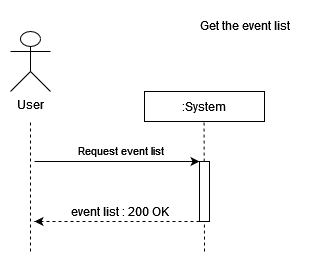

The diagram above was exported from draw.io. Its source (the exported page's mxGraphModel, read from the mxfile embedded in the PNG):
<mxGraphModel dx="1422" dy="752" grid="1" gridSize="10" guides="1" tooltips="1" connect="1" arrows="1" fold="1" page="1" pageScale="1" pageWidth="827" pageHeight="1169" math="0" shadow="0">
  <root>
    <mxCell id="0" />
    <mxCell id="1" parent="0" />
    <mxCell id="l_BLb0HPrMw845OrO0kG-2" value="" style="endArrow=none;dashed=1;html=1;rounded=0;" parent="1" edge="1">
      <mxGeometry width="50" height="50" relative="1" as="geometry">
        <mxPoint x="200" y="250" as="sourcePoint" />
        <mxPoint x="200" y="120" as="targetPoint" />
      </mxGeometry>
    </mxCell>
    <mxCell id="l_BLb0HPrMw845OrO0kG-3" value=":System" style="rounded=0;whiteSpace=wrap;html=1;" parent="1" vertex="1">
      <mxGeometry x="314" y="90" width="120" height="30" as="geometry" />
    </mxCell>
    <mxCell id="l_BLb0HPrMw845OrO0kG-4" value="" style="endArrow=none;dashed=1;html=1;rounded=0;" parent="1" edge="1">
      <mxGeometry width="50" height="50" relative="1" as="geometry">
        <mxPoint x="374" y="250" as="sourcePoint" />
        <mxPoint x="373.5" y="120" as="targetPoint" />
      </mxGeometry>
    </mxCell>
    <mxCell id="l_BLb0HPrMw845OrO0kG-5" value="" style="endArrow=classic;html=1;rounded=0;entryX=0;entryY=0;entryDx=0;entryDy=0;" parent="1" edge="1">
      <mxGeometry width="50" height="50" relative="1" as="geometry">
        <mxPoint x="204" y="160" as="sourcePoint" />
        <mxPoint x="369" y="160" as="targetPoint" />
      </mxGeometry>
    </mxCell>
    <mxCell id="l_BLb0HPrMw845OrO0kG-6" value="Request event list" style="edgeLabel;html=1;align=center;verticalAlign=middle;resizable=0;points=[];" parent="l_BLb0HPrMw845OrO0kG-5" connectable="0" vertex="1">
      <mxGeometry x="-0.2" y="2" relative="1" as="geometry">
        <mxPoint x="19" y="-10" as="offset" />
      </mxGeometry>
    </mxCell>
    <mxCell id="l_BLb0HPrMw845OrO0kG-7" value="" style="rounded=0;whiteSpace=wrap;html=1;" parent="1" vertex="1">
      <mxGeometry x="369" y="160" width="10" height="60" as="geometry" />
    </mxCell>
    <mxCell id="l_BLb0HPrMw845OrO0kG-15" value="" style="endArrow=classic;html=1;rounded=0;exitX=0;exitY=0.75;exitDx=0;exitDy=0;dashed=1;" parent="1" edge="1">
      <mxGeometry width="50" height="50" relative="1" as="geometry">
        <mxPoint x="369" y="220" as="sourcePoint" />
        <mxPoint x="204" y="220" as="targetPoint" />
      </mxGeometry>
    </mxCell>
    <mxCell id="l_BLb0HPrMw845OrO0kG-16" value="event list : 200 OK" style="text;html=1;align=center;verticalAlign=middle;resizable=0;points=[];autosize=1;strokeColor=none;fillColor=none;" parent="1" vertex="1">
      <mxGeometry x="229" y="195" width="120" height="30" as="geometry" />
    </mxCell>
    <mxCell id="l_BLb0HPrMw845OrO0kG-27" value="User" style="shape=umlActor;verticalLabelPosition=bottom;verticalAlign=top;html=1;outlineConnect=0;" parent="1" vertex="1">
      <mxGeometry x="180" y="30" width="40" height="60" as="geometry" />
    </mxCell>
    <mxCell id="l_BLb0HPrMw845OrO0kG-30" value="&lt;div&gt;Get the event list&lt;/div&gt;" style="text;html=1;align=center;verticalAlign=middle;resizable=0;points=[];autosize=1;strokeColor=none;fillColor=none;" parent="1" vertex="1">
      <mxGeometry x="359" y="9" width="110" height="30" as="geometry" />
    </mxCell>
  </root>
</mxGraphModel>